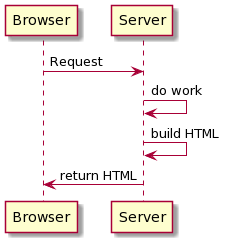

The diagram above was rendered by PlantUML. Its source (embedded in the PNG):
@startuml
Browser-> Server: Request
Server -> Server: do work
Server -> Server: build HTML
Server -> Browser: return HTML
@enduml